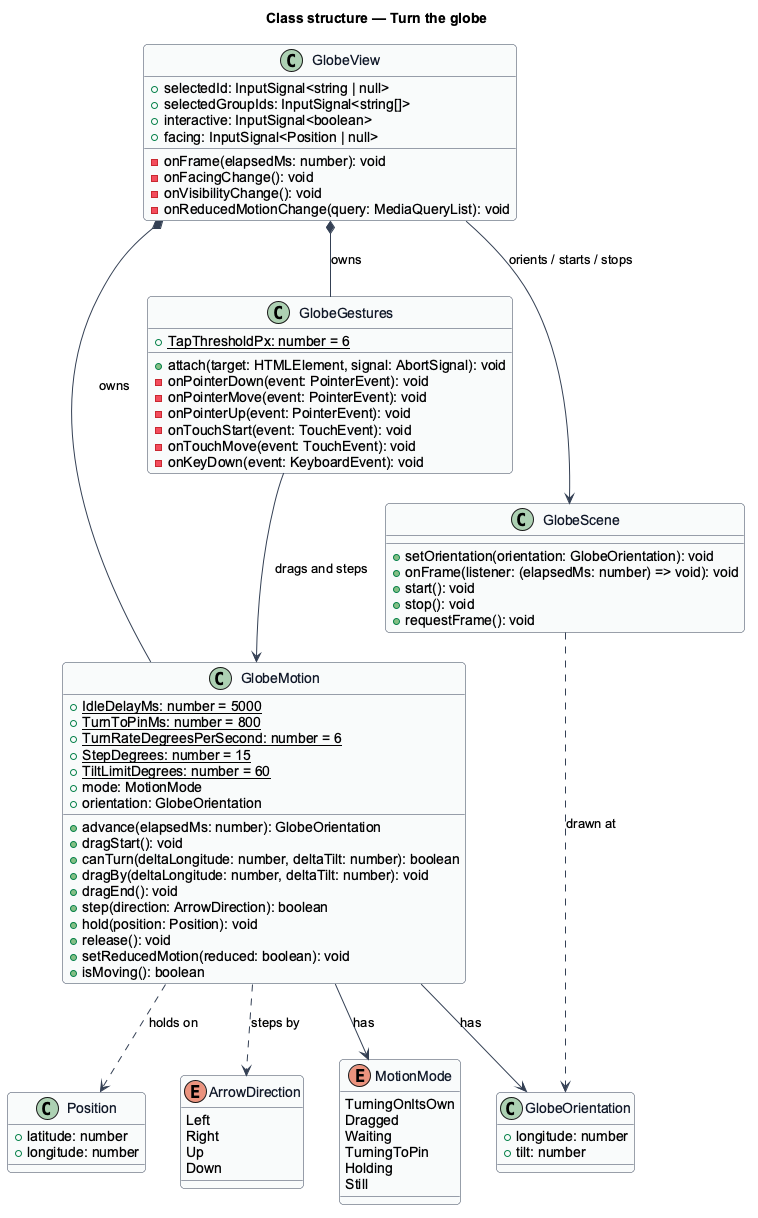

The diagram above was rendered by PlantUML. Its source (embedded in the PNG):
@startuml
skinparam backgroundColor #FFFFFF
skinparam shadowing false
skinparam roundcorner 8
skinparam defaultFontName Arial
skinparam ArrowColor #344054
skinparam class {
  BorderColor #344054
  FontColor #101828
  BackgroundColor #F9FAFB
}
title Class structure — Turn the globe

enum MotionMode {
  TurningOnItsOwn
  Dragged
  Waiting
  TurningToPin
  Holding
  Still
}

enum ArrowDirection {
  Left
  Right
  Up
  Down
}

class GlobeOrientation {
  +longitude: number
  +tilt: number
}

class GlobeMotion {
  {static} +IdleDelayMs: number = 5000
  {static} +TurnToPinMs: number = 800
  {static} +TurnRateDegreesPerSecond: number = 6
  {static} +StepDegrees: number = 15
  {static} +TiltLimitDegrees: number = 60
  +mode: MotionMode
  +orientation: GlobeOrientation
  +advance(elapsedMs: number): GlobeOrientation
  +dragStart(): void
  +canTurn(deltaLongitude: number, deltaTilt: number): boolean
  +dragBy(deltaLongitude: number, deltaTilt: number): void
  +dragEnd(): void
  +step(direction: ArrowDirection): boolean
  +hold(position: Position): void
  +release(): void
  +setReducedMotion(reduced: boolean): void
  +isMoving(): boolean
}

class GlobeGestures {
  {static} +TapThresholdPx: number = 6
  +attach(target: HTMLElement, signal: AbortSignal): void
  -onPointerDown(event: PointerEvent): void
  -onPointerMove(event: PointerEvent): void
  -onPointerUp(event: PointerEvent): void
  -onTouchStart(event: TouchEvent): void
  -onTouchMove(event: TouchEvent): void
  -onKeyDown(event: KeyboardEvent): void
}

class GlobeView {
  +selectedId: InputSignal<string | null>
  +selectedGroupIds: InputSignal<string[]>
  +interactive: InputSignal<boolean>
  +facing: InputSignal<Position | null>
  -onFrame(elapsedMs: number): void
  -onFacingChange(): void
  -onVisibilityChange(): void
  -onReducedMotionChange(query: MediaQueryList): void
}

class GlobeScene {
  +setOrientation(orientation: GlobeOrientation): void
  +onFrame(listener: (elapsedMs: number) => void): void
  +start(): void
  +stop(): void
  +requestFrame(): void
}

class Position {
  +latitude: number
  +longitude: number
}

GlobeView *-- GlobeMotion : owns
GlobeView *-- GlobeGestures : owns
GlobeView --> GlobeScene : orients / starts / stops
GlobeGestures --> GlobeMotion : drags and steps
GlobeMotion --> MotionMode : has
GlobeMotion --> GlobeOrientation : has
GlobeMotion ..> ArrowDirection : steps by
GlobeMotion ..> Position : holds on
GlobeScene ..> GlobeOrientation : drawn at
@enduml